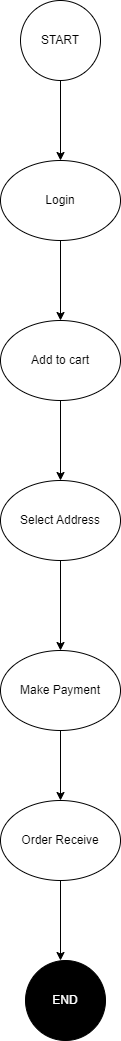

The diagram above was exported from draw.io. Its source (the exported page's mxGraphModel, read from the mxfile embedded in the PNG):
<mxGraphModel dx="1434" dy="707" grid="1" gridSize="10" guides="1" tooltips="1" connect="1" arrows="1" fold="1" page="1" pageScale="1" pageWidth="850" pageHeight="1100" math="0" shadow="0">
  <root>
    <mxCell id="0" />
    <mxCell id="1" parent="0" />
    <mxCell id="Ucq1wiM0B9baG-o8NF1r-3" value="" style="edgeStyle=orthogonalEdgeStyle;rounded=0;orthogonalLoop=1;jettySize=auto;html=1;" edge="1" parent="1" source="Ucq1wiM0B9baG-o8NF1r-1">
      <mxGeometry relative="1" as="geometry">
        <mxPoint x="460" y="160" as="targetPoint" />
      </mxGeometry>
    </mxCell>
    <mxCell id="Ucq1wiM0B9baG-o8NF1r-1" value="START" style="ellipse;whiteSpace=wrap;html=1;aspect=fixed;" vertex="1" parent="1">
      <mxGeometry x="420" width="80" height="80" as="geometry" />
    </mxCell>
    <mxCell id="Ucq1wiM0B9baG-o8NF1r-4" value="Login" style="ellipse;whiteSpace=wrap;html=1;" vertex="1" parent="1">
      <mxGeometry x="400" y="160" width="120" height="80" as="geometry" />
    </mxCell>
    <mxCell id="Ucq1wiM0B9baG-o8NF1r-5" value="" style="endArrow=classic;html=1;rounded=0;exitX=0.5;exitY=1;exitDx=0;exitDy=0;" edge="1" parent="1" source="Ucq1wiM0B9baG-o8NF1r-4">
      <mxGeometry width="50" height="50" relative="1" as="geometry">
        <mxPoint x="410" y="290" as="sourcePoint" />
        <mxPoint x="460" y="320" as="targetPoint" />
      </mxGeometry>
    </mxCell>
    <mxCell id="Ucq1wiM0B9baG-o8NF1r-6" value="Add to cart" style="ellipse;whiteSpace=wrap;html=1;" vertex="1" parent="1">
      <mxGeometry x="400" y="320" width="120" height="80" as="geometry" />
    </mxCell>
    <mxCell id="Ucq1wiM0B9baG-o8NF1r-7" value="" style="endArrow=classic;html=1;rounded=0;exitX=0.5;exitY=1;exitDx=0;exitDy=0;" edge="1" parent="1" source="Ucq1wiM0B9baG-o8NF1r-6">
      <mxGeometry width="50" height="50" relative="1" as="geometry">
        <mxPoint x="450" y="480" as="sourcePoint" />
        <mxPoint x="460" y="480" as="targetPoint" />
      </mxGeometry>
    </mxCell>
    <mxCell id="Ucq1wiM0B9baG-o8NF1r-8" value="Select Address" style="ellipse;whiteSpace=wrap;html=1;" vertex="1" parent="1">
      <mxGeometry x="400" y="480" width="120" height="80" as="geometry" />
    </mxCell>
    <mxCell id="Ucq1wiM0B9baG-o8NF1r-9" value="" style="endArrow=classic;html=1;rounded=0;exitX=0.5;exitY=1;exitDx=0;exitDy=0;" edge="1" parent="1" source="Ucq1wiM0B9baG-o8NF1r-8">
      <mxGeometry width="50" height="50" relative="1" as="geometry">
        <mxPoint x="450" y="640" as="sourcePoint" />
        <mxPoint x="460" y="650" as="targetPoint" />
      </mxGeometry>
    </mxCell>
    <mxCell id="Ucq1wiM0B9baG-o8NF1r-12" value="" style="edgeStyle=orthogonalEdgeStyle;rounded=0;orthogonalLoop=1;jettySize=auto;html=1;" edge="1" parent="1" source="Ucq1wiM0B9baG-o8NF1r-10">
      <mxGeometry relative="1" as="geometry">
        <mxPoint x="460" y="800" as="targetPoint" />
      </mxGeometry>
    </mxCell>
    <mxCell id="Ucq1wiM0B9baG-o8NF1r-10" value="Make Payment" style="ellipse;whiteSpace=wrap;html=1;" vertex="1" parent="1">
      <mxGeometry x="400" y="650" width="120" height="80" as="geometry" />
    </mxCell>
    <mxCell id="Ucq1wiM0B9baG-o8NF1r-13" value="Order Receive" style="ellipse;whiteSpace=wrap;html=1;" vertex="1" parent="1">
      <mxGeometry x="400" y="800" width="120" height="80" as="geometry" />
    </mxCell>
    <mxCell id="Ucq1wiM0B9baG-o8NF1r-14" value="" style="endArrow=classic;html=1;rounded=0;exitX=0.5;exitY=1;exitDx=0;exitDy=0;" edge="1" parent="1" source="Ucq1wiM0B9baG-o8NF1r-13">
      <mxGeometry width="50" height="50" relative="1" as="geometry">
        <mxPoint x="400" y="980" as="sourcePoint" />
        <mxPoint x="460" y="960" as="targetPoint" />
      </mxGeometry>
    </mxCell>
    <mxCell id="Ucq1wiM0B9baG-o8NF1r-15" value="END" style="ellipse;whiteSpace=wrap;html=1;aspect=fixed;fillColor=#000000;fontColor=#FFFFFF;" vertex="1" parent="1">
      <mxGeometry x="425" y="960" width="80" height="80" as="geometry" />
    </mxCell>
  </root>
</mxGraphModel>